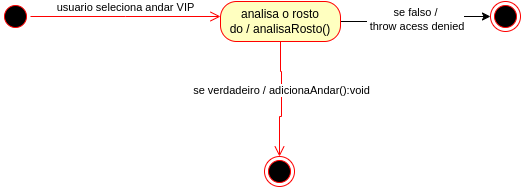

The diagram above was exported from draw.io. Its source (the exported page's mxGraphModel, read from the mxfile embedded in the PNG):
<mxGraphModel dx="698" dy="397" grid="1" gridSize="10" guides="1" tooltips="1" connect="1" arrows="1" fold="1" page="1" pageScale="1" pageWidth="827" pageHeight="1169" math="0" shadow="0">
  <root>
    <mxCell id="0" />
    <mxCell id="1" parent="0" />
    <mxCell id="DCMrxRFLuykwdkVuQspa-6" value="" style="ellipse;html=1;shape=startState;fillColor=#000000;strokeColor=#ff0000;" vertex="1" parent="1">
      <mxGeometry x="120" y="255" width="30" height="30" as="geometry" />
    </mxCell>
    <mxCell id="DCMrxRFLuykwdkVuQspa-7" value="usuario seleciona andar VIP" style="edgeStyle=orthogonalEdgeStyle;html=1;verticalAlign=bottom;endArrow=open;endSize=8;strokeColor=#ff0000;rounded=0;entryX=0;entryY=0.5;entryDx=0;entryDy=0;" edge="1" source="DCMrxRFLuykwdkVuQspa-6" parent="1">
      <mxGeometry relative="1" as="geometry">
        <mxPoint x="340" y="270" as="targetPoint" />
      </mxGeometry>
    </mxCell>
    <mxCell id="DCMrxRFLuykwdkVuQspa-34" value="se falso /&lt;div&gt;&amp;nbsp;throw acess denied&lt;/div&gt;" style="edgeStyle=orthogonalEdgeStyle;rounded=0;orthogonalLoop=1;jettySize=auto;html=1;exitX=1;exitY=0.5;exitDx=0;exitDy=0;entryX=0;entryY=0.5;entryDx=0;entryDy=0;" edge="1" parent="1" source="DCMrxRFLuykwdkVuQspa-29" target="DCMrxRFLuykwdkVuQspa-33">
      <mxGeometry relative="1" as="geometry" />
    </mxCell>
    <mxCell id="DCMrxRFLuykwdkVuQspa-29" value="analisa o rosto&lt;div&gt;do / analisaRosto()&lt;/div&gt;" style="rounded=1;whiteSpace=wrap;html=1;arcSize=40;fontColor=#000000;fillColor=#ffffc0;strokeColor=#ff0000;" vertex="1" parent="1">
      <mxGeometry x="340" y="255" width="120" height="40" as="geometry" />
    </mxCell>
    <mxCell id="DCMrxRFLuykwdkVuQspa-30" value="se verdadeiro / adicionaAndar():void" style="edgeStyle=orthogonalEdgeStyle;html=1;verticalAlign=bottom;endArrow=open;endSize=8;strokeColor=#ff0000;rounded=0;entryX=0.5;entryY=0;entryDx=0;entryDy=0;" edge="1" source="DCMrxRFLuykwdkVuQspa-29" parent="1" target="DCMrxRFLuykwdkVuQspa-31">
      <mxGeometry x="-0.0001" relative="1" as="geometry">
        <mxPoint x="400" y="355" as="targetPoint" />
        <Array as="points">
          <mxPoint x="400" y="325" />
          <mxPoint x="401" y="325" />
          <mxPoint x="401" y="370" />
          <mxPoint x="399" y="370" />
        </Array>
        <mxPoint as="offset" />
      </mxGeometry>
    </mxCell>
    <mxCell id="DCMrxRFLuykwdkVuQspa-31" value="" style="ellipse;html=1;shape=endState;fillColor=#000000;strokeColor=#ff0000;" vertex="1" parent="1">
      <mxGeometry x="384" y="410" width="30" height="30" as="geometry" />
    </mxCell>
    <mxCell id="DCMrxRFLuykwdkVuQspa-33" value="" style="ellipse;html=1;shape=endState;fillColor=#000000;strokeColor=#ff0000;" vertex="1" parent="1">
      <mxGeometry x="610" y="255" width="30" height="30" as="geometry" />
    </mxCell>
  </root>
</mxGraphModel>